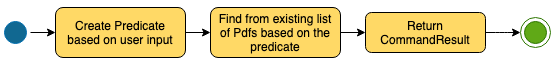

The diagram above was exported from draw.io. Its source (the exported page's mxGraphModel, read from the mxfile embedded in the PNG):
<mxGraphModel dx="918" dy="563" grid="1" gridSize="10" guides="1" tooltips="1" connect="1" arrows="1" fold="1" page="1" pageScale="1" pageWidth="1169" pageHeight="826" background="#ffffff" math="0" shadow="0">
  <root>
    <mxCell id="0" />
    <mxCell id="1" parent="0" />
    <mxCell id="2" value="" style="ellipse;shape=endState;fillColor=#60a917;strokeColor=#2D7600;fontColor=#ffffff;" vertex="1" parent="1">
      <mxGeometry x="560" y="212" width="30" height="30" as="geometry" />
    </mxCell>
    <mxCell id="3" value="" style="edgeStyle=orthogonalEdgeStyle;rounded=1;orthogonalLoop=1;jettySize=auto;html=1;strokeColor=#000000;entryX=0;entryY=0.5;entryDx=0;entryDy=0;" edge="1" source="4" target="10" parent="1">
      <mxGeometry relative="1" as="geometry">
        <mxPoint x="230" y="227" as="targetPoint" />
      </mxGeometry>
    </mxCell>
    <mxCell id="4" value="" style="ellipse;html=1;shape=startState;fillColor=#116891;strokeColor=#006EAF;fontColor=#ffffff;" vertex="1" parent="1">
      <mxGeometry x="40" y="212" width="30" height="30" as="geometry" />
    </mxCell>
    <mxCell id="5" value="" style="edgeStyle=orthogonalEdgeStyle;rounded=1;orthogonalLoop=1;jettySize=auto;html=1;strokeColor=#000000;" edge="1" source="6" target="8" parent="1">
      <mxGeometry relative="1" as="geometry" />
    </mxCell>
    <mxCell id="6" value="&lt;p&gt;Find from existing list of Pdfs based on the predicate&lt;/p&gt;" style="rounded=1;whiteSpace=wrap;html=1;fillColor=#FFD966;" vertex="1" parent="1">
      <mxGeometry x="250" y="202" width="130" height="50" as="geometry" />
    </mxCell>
    <mxCell id="7" value="" style="edgeStyle=orthogonalEdgeStyle;rounded=1;orthogonalLoop=1;jettySize=auto;html=1;strokeColor=#000000;entryX=0;entryY=0.5;entryDx=0;entryDy=0;" edge="1" source="8" target="2" parent="1">
      <mxGeometry relative="1" as="geometry">
        <mxPoint x="379.5" y="172" as="targetPoint" />
      </mxGeometry>
    </mxCell>
    <mxCell id="8" value="&lt;p&gt;Return CommandResult&lt;/p&gt;" style="rounded=1;whiteSpace=wrap;html=1;fillColor=#FFD966;" vertex="1" parent="1">
      <mxGeometry x="405" y="207" width="120" height="40" as="geometry" />
    </mxCell>
    <mxCell id="9" style="edgeStyle=orthogonalEdgeStyle;rounded=0;orthogonalLoop=1;jettySize=auto;html=1;entryX=0;entryY=0.5;entryDx=0;entryDy=0;" edge="1" source="10" target="6" parent="1">
      <mxGeometry relative="1" as="geometry" />
    </mxCell>
    <mxCell id="10" value="&lt;p&gt;Create Predicate based on user input&lt;/p&gt;" style="rounded=1;whiteSpace=wrap;html=1;fillColor=#FFD966;" vertex="1" parent="1">
      <mxGeometry x="95" y="202" width="130" height="50" as="geometry" />
    </mxCell>
  </root>
</mxGraphModel>